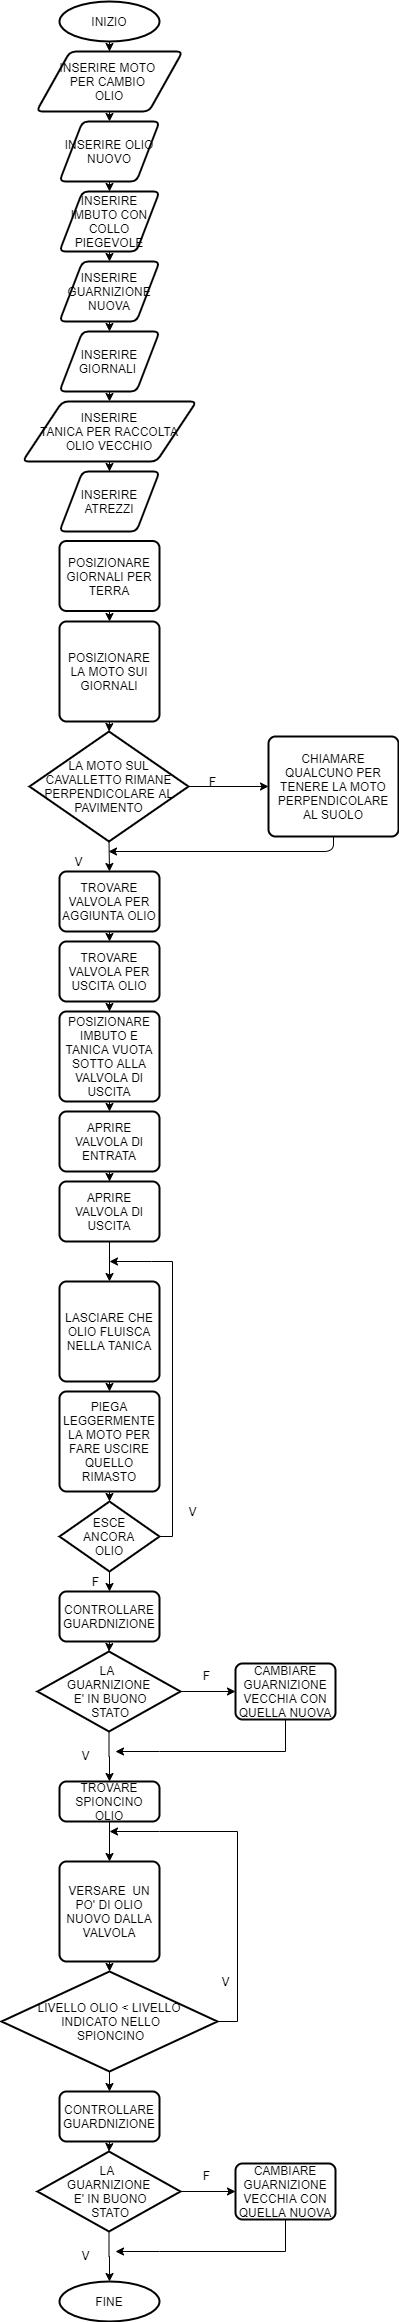

The diagram above was exported from draw.io. Its source (the exported page's mxGraphModel, read from the mxfile embedded in the PNG):
<mxGraphModel dx="1038" dy="580" grid="1" gridSize="10" guides="1" tooltips="1" connect="1" arrows="1" fold="1" page="1" pageScale="1" pageWidth="827" pageHeight="1169" math="0" shadow="0">
  <root>
    <mxCell id="0" />
    <mxCell id="1" parent="0" />
    <mxCell id="cneYyWcMwRRFSFrCWVS--7" style="edgeStyle=orthogonalEdgeStyle;rounded=0;orthogonalLoop=1;jettySize=auto;html=1;exitX=0.5;exitY=1;exitDx=0;exitDy=0;exitPerimeter=0;" edge="1" parent="1" source="cneYyWcMwRRFSFrCWVS--1" target="cneYyWcMwRRFSFrCWVS--3">
      <mxGeometry relative="1" as="geometry" />
    </mxCell>
    <mxCell id="cneYyWcMwRRFSFrCWVS--1" value="INIZIO" style="strokeWidth=2;html=1;shape=mxgraph.flowchart.start_1;whiteSpace=wrap;" vertex="1" parent="1">
      <mxGeometry x="364" y="10" width="100" height="40" as="geometry" />
    </mxCell>
    <mxCell id="cneYyWcMwRRFSFrCWVS--32" style="edgeStyle=orthogonalEdgeStyle;rounded=0;orthogonalLoop=1;jettySize=auto;html=1;exitX=0.5;exitY=1;exitDx=0;exitDy=0;entryX=0.5;entryY=0;entryDx=0;entryDy=0;" edge="1" parent="1" source="cneYyWcMwRRFSFrCWVS--3" target="cneYyWcMwRRFSFrCWVS--26">
      <mxGeometry relative="1" as="geometry" />
    </mxCell>
    <mxCell id="cneYyWcMwRRFSFrCWVS--3" value="INSERIRE MOTO &lt;br&gt;PER CAMBIO &lt;br&gt;OLIO" style="shape=parallelogram;html=1;strokeWidth=2;perimeter=parallelogramPerimeter;whiteSpace=wrap;rounded=1;arcSize=12;size=0.23;" vertex="1" parent="1">
      <mxGeometry x="341" y="60" width="146" height="60" as="geometry" />
    </mxCell>
    <mxCell id="cneYyWcMwRRFSFrCWVS--9" style="edgeStyle=orthogonalEdgeStyle;rounded=0;orthogonalLoop=1;jettySize=auto;html=1;exitX=0.5;exitY=1;exitDx=0;exitDy=0;entryX=0.5;entryY=0;entryDx=0;entryDy=0;" edge="1" parent="1" source="cneYyWcMwRRFSFrCWVS--4" target="cneYyWcMwRRFSFrCWVS--5">
      <mxGeometry relative="1" as="geometry" />
    </mxCell>
    <mxCell id="cneYyWcMwRRFSFrCWVS--4" value="POSIZIONARE GIORNALI PER TERRA" style="rounded=1;whiteSpace=wrap;html=1;absoluteArcSize=1;arcSize=14;strokeWidth=2;" vertex="1" parent="1">
      <mxGeometry x="364" y="549.5" width="100" height="70" as="geometry" />
    </mxCell>
    <mxCell id="cneYyWcMwRRFSFrCWVS--10" style="edgeStyle=orthogonalEdgeStyle;rounded=0;orthogonalLoop=1;jettySize=auto;html=1;exitX=0.5;exitY=1;exitDx=0;exitDy=0;entryX=0.5;entryY=0;entryDx=0;entryDy=0;entryPerimeter=0;" edge="1" parent="1" source="cneYyWcMwRRFSFrCWVS--5" target="cneYyWcMwRRFSFrCWVS--6">
      <mxGeometry relative="1" as="geometry" />
    </mxCell>
    <mxCell id="cneYyWcMwRRFSFrCWVS--5" value="POSIZIONARE LA MOTO SUI GIORNALI" style="rounded=1;whiteSpace=wrap;html=1;absoluteArcSize=1;arcSize=14;strokeWidth=2;" vertex="1" parent="1">
      <mxGeometry x="364" y="630" width="100" height="100" as="geometry" />
    </mxCell>
    <mxCell id="cneYyWcMwRRFSFrCWVS--19" style="edgeStyle=orthogonalEdgeStyle;rounded=0;orthogonalLoop=1;jettySize=auto;html=1;exitX=0.5;exitY=1;exitDx=0;exitDy=0;exitPerimeter=0;entryX=0.5;entryY=0;entryDx=0;entryDy=0;" edge="1" parent="1" source="cneYyWcMwRRFSFrCWVS--6" target="cneYyWcMwRRFSFrCWVS--11">
      <mxGeometry relative="1" as="geometry" />
    </mxCell>
    <mxCell id="cneYyWcMwRRFSFrCWVS--21" style="edgeStyle=orthogonalEdgeStyle;rounded=0;orthogonalLoop=1;jettySize=auto;html=1;exitX=1;exitY=0.5;exitDx=0;exitDy=0;exitPerimeter=0;entryX=0;entryY=0.5;entryDx=0;entryDy=0;" edge="1" parent="1" source="cneYyWcMwRRFSFrCWVS--6" target="cneYyWcMwRRFSFrCWVS--20">
      <mxGeometry relative="1" as="geometry" />
    </mxCell>
    <mxCell id="cneYyWcMwRRFSFrCWVS--6" value="LA MOTO SUL CAVALLETTO RIMANE PERPENDICOLARE AL PAVIMENTO" style="strokeWidth=2;html=1;shape=mxgraph.flowchart.decision;whiteSpace=wrap;" vertex="1" parent="1">
      <mxGeometry x="334" y="740" width="159" height="110" as="geometry" />
    </mxCell>
    <mxCell id="cneYyWcMwRRFSFrCWVS--24" style="edgeStyle=orthogonalEdgeStyle;rounded=0;orthogonalLoop=1;jettySize=auto;html=1;exitX=0.5;exitY=1;exitDx=0;exitDy=0;entryX=0.5;entryY=0;entryDx=0;entryDy=0;" edge="1" parent="1" source="cneYyWcMwRRFSFrCWVS--11" target="cneYyWcMwRRFSFrCWVS--12">
      <mxGeometry relative="1" as="geometry" />
    </mxCell>
    <mxCell id="cneYyWcMwRRFSFrCWVS--11" value="TROVARE VALVOLA PER AGGIUNTA OLIO" style="rounded=1;whiteSpace=wrap;html=1;absoluteArcSize=1;arcSize=14;strokeWidth=2;" vertex="1" parent="1">
      <mxGeometry x="364" y="880" width="100" height="60" as="geometry" />
    </mxCell>
    <mxCell id="cneYyWcMwRRFSFrCWVS--43" style="edgeStyle=orthogonalEdgeStyle;rounded=0;orthogonalLoop=1;jettySize=auto;html=1;exitX=0.5;exitY=1;exitDx=0;exitDy=0;" edge="1" parent="1" source="cneYyWcMwRRFSFrCWVS--12" target="cneYyWcMwRRFSFrCWVS--40">
      <mxGeometry relative="1" as="geometry" />
    </mxCell>
    <mxCell id="cneYyWcMwRRFSFrCWVS--12" value="TROVARE VALVOLA PER USCITA OLIO" style="rounded=1;whiteSpace=wrap;html=1;absoluteArcSize=1;arcSize=14;strokeWidth=2;" vertex="1" parent="1">
      <mxGeometry x="364" y="950" width="100" height="60" as="geometry" />
    </mxCell>
    <mxCell id="cneYyWcMwRRFSFrCWVS--18" value="V" style="text;html=1;align=center;verticalAlign=middle;resizable=0;points=[];autosize=1;" vertex="1" parent="1">
      <mxGeometry x="373" y="860" width="20" height="20" as="geometry" />
    </mxCell>
    <mxCell id="cneYyWcMwRRFSFrCWVS--20" value="CHIAMARE QUALCUNO PER TENERE LA MOTO PERPENDICOLARE AL SUOLO" style="rounded=1;whiteSpace=wrap;html=1;absoluteArcSize=1;arcSize=14;strokeWidth=2;" vertex="1" parent="1">
      <mxGeometry x="573" y="745" width="130" height="100" as="geometry" />
    </mxCell>
    <mxCell id="cneYyWcMwRRFSFrCWVS--22" value="F" style="text;html=1;align=center;verticalAlign=middle;resizable=0;points=[];autosize=1;" vertex="1" parent="1">
      <mxGeometry x="507" y="780" width="20" height="20" as="geometry" />
    </mxCell>
    <mxCell id="cneYyWcMwRRFSFrCWVS--23" value="" style="endArrow=classic;html=1;exitX=0.5;exitY=1;exitDx=0;exitDy=0;" edge="1" parent="1" source="cneYyWcMwRRFSFrCWVS--20">
      <mxGeometry width="50" height="50" relative="1" as="geometry">
        <mxPoint x="493" y="840" as="sourcePoint" />
        <mxPoint x="413" y="860" as="targetPoint" />
        <Array as="points">
          <mxPoint x="638" y="860" />
        </Array>
      </mxGeometry>
    </mxCell>
    <mxCell id="cneYyWcMwRRFSFrCWVS--33" style="edgeStyle=orthogonalEdgeStyle;rounded=0;orthogonalLoop=1;jettySize=auto;html=1;exitX=0.5;exitY=1;exitDx=0;exitDy=0;entryX=0.5;entryY=0;entryDx=0;entryDy=0;" edge="1" parent="1" source="cneYyWcMwRRFSFrCWVS--26" target="cneYyWcMwRRFSFrCWVS--27">
      <mxGeometry relative="1" as="geometry" />
    </mxCell>
    <mxCell id="cneYyWcMwRRFSFrCWVS--26" value="INSERIRE OLIO NUOVO" style="shape=parallelogram;html=1;strokeWidth=2;perimeter=parallelogramPerimeter;whiteSpace=wrap;rounded=1;arcSize=12;size=0.23;" vertex="1" parent="1">
      <mxGeometry x="364" y="130" width="100" height="60" as="geometry" />
    </mxCell>
    <mxCell id="cneYyWcMwRRFSFrCWVS--34" style="edgeStyle=orthogonalEdgeStyle;rounded=0;orthogonalLoop=1;jettySize=auto;html=1;exitX=0.5;exitY=1;exitDx=0;exitDy=0;entryX=0.5;entryY=0;entryDx=0;entryDy=0;" edge="1" parent="1" source="cneYyWcMwRRFSFrCWVS--27" target="cneYyWcMwRRFSFrCWVS--28">
      <mxGeometry relative="1" as="geometry" />
    </mxCell>
    <mxCell id="cneYyWcMwRRFSFrCWVS--27" value="INSERIRE IMBUTO CON COLLO PIEGEVOLE" style="shape=parallelogram;html=1;strokeWidth=2;perimeter=parallelogramPerimeter;whiteSpace=wrap;rounded=1;arcSize=12;size=0.23;" vertex="1" parent="1">
      <mxGeometry x="364" y="200" width="100" height="60" as="geometry" />
    </mxCell>
    <mxCell id="cneYyWcMwRRFSFrCWVS--35" style="edgeStyle=orthogonalEdgeStyle;rounded=0;orthogonalLoop=1;jettySize=auto;html=1;exitX=0.5;exitY=1;exitDx=0;exitDy=0;entryX=0.5;entryY=0;entryDx=0;entryDy=0;" edge="1" parent="1" source="cneYyWcMwRRFSFrCWVS--28" target="cneYyWcMwRRFSFrCWVS--29">
      <mxGeometry relative="1" as="geometry" />
    </mxCell>
    <mxCell id="cneYyWcMwRRFSFrCWVS--28" value="INSERIRE GUARNIZIONE NUOVA" style="shape=parallelogram;html=1;strokeWidth=2;perimeter=parallelogramPerimeter;whiteSpace=wrap;rounded=1;arcSize=12;size=0.23;" vertex="1" parent="1">
      <mxGeometry x="364" y="270" width="100" height="60" as="geometry" />
    </mxCell>
    <mxCell id="cneYyWcMwRRFSFrCWVS--36" style="edgeStyle=orthogonalEdgeStyle;rounded=0;orthogonalLoop=1;jettySize=auto;html=1;exitX=0.5;exitY=1;exitDx=0;exitDy=0;entryX=0.5;entryY=0;entryDx=0;entryDy=0;" edge="1" parent="1" source="cneYyWcMwRRFSFrCWVS--29" target="cneYyWcMwRRFSFrCWVS--30">
      <mxGeometry relative="1" as="geometry" />
    </mxCell>
    <mxCell id="cneYyWcMwRRFSFrCWVS--29" value="INSERIRE GIORNALI&amp;nbsp;" style="shape=parallelogram;html=1;strokeWidth=2;perimeter=parallelogramPerimeter;whiteSpace=wrap;rounded=1;arcSize=12;size=0.23;" vertex="1" parent="1">
      <mxGeometry x="364" y="340" width="100" height="60" as="geometry" />
    </mxCell>
    <mxCell id="cneYyWcMwRRFSFrCWVS--38" style="edgeStyle=orthogonalEdgeStyle;rounded=0;orthogonalLoop=1;jettySize=auto;html=1;exitX=0.5;exitY=1;exitDx=0;exitDy=0;" edge="1" parent="1" source="cneYyWcMwRRFSFrCWVS--30" target="cneYyWcMwRRFSFrCWVS--37">
      <mxGeometry relative="1" as="geometry" />
    </mxCell>
    <mxCell id="cneYyWcMwRRFSFrCWVS--30" value="INSERIRE&lt;br&gt;&amp;nbsp;TANICA PER RACCOLTA &lt;br&gt;OLIO VECCHIO" style="shape=parallelogram;html=1;strokeWidth=2;perimeter=parallelogramPerimeter;whiteSpace=wrap;rounded=1;arcSize=12;size=0.23;" vertex="1" parent="1">
      <mxGeometry x="327" y="410" width="174" height="60" as="geometry" />
    </mxCell>
    <mxCell id="cneYyWcMwRRFSFrCWVS--37" value="INSERIRE ATREZZI" style="shape=parallelogram;html=1;strokeWidth=2;perimeter=parallelogramPerimeter;whiteSpace=wrap;rounded=1;arcSize=12;size=0.23;" vertex="1" parent="1">
      <mxGeometry x="364" y="480" width="100" height="60" as="geometry" />
    </mxCell>
    <mxCell id="cneYyWcMwRRFSFrCWVS--44" style="edgeStyle=orthogonalEdgeStyle;rounded=0;orthogonalLoop=1;jettySize=auto;html=1;exitX=0.5;exitY=1;exitDx=0;exitDy=0;entryX=0.5;entryY=0;entryDx=0;entryDy=0;" edge="1" parent="1" source="cneYyWcMwRRFSFrCWVS--40" target="cneYyWcMwRRFSFrCWVS--41">
      <mxGeometry relative="1" as="geometry" />
    </mxCell>
    <mxCell id="cneYyWcMwRRFSFrCWVS--40" value="POSIZIONARE IMBUTO E TANICA VUOTA SOTTO ALLA VALVOLA DI USCITA" style="rounded=1;whiteSpace=wrap;html=1;absoluteArcSize=1;arcSize=14;strokeWidth=2;" vertex="1" parent="1">
      <mxGeometry x="364" y="1020" width="100" height="90" as="geometry" />
    </mxCell>
    <mxCell id="cneYyWcMwRRFSFrCWVS--45" style="edgeStyle=orthogonalEdgeStyle;rounded=0;orthogonalLoop=1;jettySize=auto;html=1;exitX=0.5;exitY=1;exitDx=0;exitDy=0;" edge="1" parent="1" source="cneYyWcMwRRFSFrCWVS--41" target="cneYyWcMwRRFSFrCWVS--42">
      <mxGeometry relative="1" as="geometry" />
    </mxCell>
    <mxCell id="cneYyWcMwRRFSFrCWVS--41" value="APRIRE VALVOLA DI ENTRATA" style="rounded=1;whiteSpace=wrap;html=1;absoluteArcSize=1;arcSize=14;strokeWidth=2;" vertex="1" parent="1">
      <mxGeometry x="364" y="1120" width="100" height="60" as="geometry" />
    </mxCell>
    <mxCell id="cneYyWcMwRRFSFrCWVS--49" style="edgeStyle=orthogonalEdgeStyle;rounded=0;orthogonalLoop=1;jettySize=auto;html=1;exitX=0.5;exitY=1;exitDx=0;exitDy=0;entryX=0.5;entryY=0;entryDx=0;entryDy=0;" edge="1" parent="1" source="cneYyWcMwRRFSFrCWVS--42" target="cneYyWcMwRRFSFrCWVS--46">
      <mxGeometry relative="1" as="geometry" />
    </mxCell>
    <mxCell id="cneYyWcMwRRFSFrCWVS--42" value="APRIRE VALVOLA DI USCITA" style="rounded=1;whiteSpace=wrap;html=1;absoluteArcSize=1;arcSize=14;strokeWidth=2;" vertex="1" parent="1">
      <mxGeometry x="364" y="1190" width="100" height="60" as="geometry" />
    </mxCell>
    <mxCell id="cneYyWcMwRRFSFrCWVS--50" style="edgeStyle=orthogonalEdgeStyle;rounded=0;orthogonalLoop=1;jettySize=auto;html=1;exitX=0.5;exitY=1;exitDx=0;exitDy=0;entryX=0.5;entryY=0;entryDx=0;entryDy=0;" edge="1" parent="1" source="cneYyWcMwRRFSFrCWVS--46" target="cneYyWcMwRRFSFrCWVS--47">
      <mxGeometry relative="1" as="geometry" />
    </mxCell>
    <mxCell id="cneYyWcMwRRFSFrCWVS--46" value="LASCIARE CHE OLIO FLUISCA NELLA TANICA" style="rounded=1;whiteSpace=wrap;html=1;absoluteArcSize=1;arcSize=14;strokeWidth=2;" vertex="1" parent="1">
      <mxGeometry x="364" y="1290" width="100" height="100" as="geometry" />
    </mxCell>
    <mxCell id="cneYyWcMwRRFSFrCWVS--51" style="edgeStyle=orthogonalEdgeStyle;rounded=0;orthogonalLoop=1;jettySize=auto;html=1;exitX=0.5;exitY=1;exitDx=0;exitDy=0;entryX=0.5;entryY=0;entryDx=0;entryDy=0;entryPerimeter=0;" edge="1" parent="1" source="cneYyWcMwRRFSFrCWVS--47" target="cneYyWcMwRRFSFrCWVS--48">
      <mxGeometry relative="1" as="geometry" />
    </mxCell>
    <mxCell id="cneYyWcMwRRFSFrCWVS--47" value="PIEGA LEGGERMENTE LA MOTO PER FARE USCIRE QUELLO RIMASTO" style="rounded=1;whiteSpace=wrap;html=1;absoluteArcSize=1;arcSize=14;strokeWidth=2;" vertex="1" parent="1">
      <mxGeometry x="364" y="1400" width="100" height="100" as="geometry" />
    </mxCell>
    <mxCell id="cneYyWcMwRRFSFrCWVS--52" style="edgeStyle=orthogonalEdgeStyle;rounded=0;orthogonalLoop=1;jettySize=auto;html=1;exitX=1;exitY=0.5;exitDx=0;exitDy=0;exitPerimeter=0;" edge="1" parent="1" source="cneYyWcMwRRFSFrCWVS--48">
      <mxGeometry relative="1" as="geometry">
        <mxPoint x="414" y="1270" as="targetPoint" />
        <Array as="points">
          <mxPoint x="477" y="1545" />
          <mxPoint x="477" y="1270" />
          <mxPoint x="456" y="1270" />
        </Array>
      </mxGeometry>
    </mxCell>
    <mxCell id="cneYyWcMwRRFSFrCWVS--60" style="edgeStyle=orthogonalEdgeStyle;rounded=0;orthogonalLoop=1;jettySize=auto;html=1;exitX=0.5;exitY=1;exitDx=0;exitDy=0;exitPerimeter=0;entryX=0.5;entryY=0;entryDx=0;entryDy=0;" edge="1" parent="1" source="cneYyWcMwRRFSFrCWVS--48" target="cneYyWcMwRRFSFrCWVS--56">
      <mxGeometry relative="1" as="geometry" />
    </mxCell>
    <mxCell id="cneYyWcMwRRFSFrCWVS--48" value="ESCE&lt;br&gt;&amp;nbsp;ANCORA &lt;br&gt;OLIO" style="strokeWidth=2;html=1;shape=mxgraph.flowchart.decision;whiteSpace=wrap;" vertex="1" parent="1">
      <mxGeometry x="364" y="1510" width="100" height="70" as="geometry" />
    </mxCell>
    <mxCell id="cneYyWcMwRRFSFrCWVS--53" value="V" style="text;html=1;align=center;verticalAlign=middle;resizable=0;points=[];autosize=1;" vertex="1" parent="1">
      <mxGeometry x="487" y="1510" width="20" height="20" as="geometry" />
    </mxCell>
    <mxCell id="cneYyWcMwRRFSFrCWVS--58" value="F" style="text;html=1;align=center;verticalAlign=middle;resizable=0;points=[];autosize=1;" vertex="1" parent="1">
      <mxGeometry x="390" y="1580" width="20" height="20" as="geometry" />
    </mxCell>
    <mxCell id="cneYyWcMwRRFSFrCWVS--61" style="edgeStyle=orthogonalEdgeStyle;rounded=0;orthogonalLoop=1;jettySize=auto;html=1;exitX=0.5;exitY=1;exitDx=0;exitDy=0;entryX=0.5;entryY=0;entryDx=0;entryDy=0;entryPerimeter=0;" edge="1" parent="1" source="cneYyWcMwRRFSFrCWVS--56" target="cneYyWcMwRRFSFrCWVS--57">
      <mxGeometry relative="1" as="geometry" />
    </mxCell>
    <mxCell id="cneYyWcMwRRFSFrCWVS--56" value="CONTROLLARE GUARDNIZIONE" style="rounded=1;whiteSpace=wrap;html=1;absoluteArcSize=1;arcSize=14;strokeWidth=2;" vertex="1" parent="1">
      <mxGeometry x="364" y="1600" width="100" height="50" as="geometry" />
    </mxCell>
    <mxCell id="cneYyWcMwRRFSFrCWVS--64" style="edgeStyle=orthogonalEdgeStyle;rounded=0;orthogonalLoop=1;jettySize=auto;html=1;exitX=1;exitY=0.5;exitDx=0;exitDy=0;exitPerimeter=0;entryX=0;entryY=0.5;entryDx=0;entryDy=0;" edge="1" parent="1" source="cneYyWcMwRRFSFrCWVS--57" target="cneYyWcMwRRFSFrCWVS--63">
      <mxGeometry relative="1" as="geometry" />
    </mxCell>
    <mxCell id="cneYyWcMwRRFSFrCWVS--66" style="edgeStyle=orthogonalEdgeStyle;rounded=0;orthogonalLoop=1;jettySize=auto;html=1;exitX=0.5;exitY=1;exitDx=0;exitDy=0;exitPerimeter=0;entryX=0.5;entryY=0;entryDx=0;entryDy=0;" edge="1" parent="1" source="cneYyWcMwRRFSFrCWVS--57" target="cneYyWcMwRRFSFrCWVS--62">
      <mxGeometry relative="1" as="geometry" />
    </mxCell>
    <mxCell id="cneYyWcMwRRFSFrCWVS--57" value="LA &lt;br&gt;GUARNIZIONE&lt;br&gt;&amp;nbsp;E' IN BUONO&lt;br&gt;&amp;nbsp;STATO" style="strokeWidth=2;html=1;shape=mxgraph.flowchart.decision;whiteSpace=wrap;" vertex="1" parent="1">
      <mxGeometry x="342" y="1660" width="143" height="80" as="geometry" />
    </mxCell>
    <mxCell id="cneYyWcMwRRFSFrCWVS--71" style="edgeStyle=orthogonalEdgeStyle;rounded=0;orthogonalLoop=1;jettySize=auto;html=1;exitX=0.5;exitY=1;exitDx=0;exitDy=0;entryX=0.5;entryY=0;entryDx=0;entryDy=0;" edge="1" parent="1" source="cneYyWcMwRRFSFrCWVS--62" target="cneYyWcMwRRFSFrCWVS--70">
      <mxGeometry relative="1" as="geometry" />
    </mxCell>
    <mxCell id="cneYyWcMwRRFSFrCWVS--62" value="TROVARE SPIONCINO OLIO" style="rounded=1;whiteSpace=wrap;html=1;absoluteArcSize=1;arcSize=14;strokeWidth=2;" vertex="1" parent="1">
      <mxGeometry x="364" y="1790" width="100" height="40" as="geometry" />
    </mxCell>
    <mxCell id="cneYyWcMwRRFSFrCWVS--68" style="edgeStyle=orthogonalEdgeStyle;rounded=0;orthogonalLoop=1;jettySize=auto;html=1;exitX=0.5;exitY=1;exitDx=0;exitDy=0;" edge="1" parent="1" source="cneYyWcMwRRFSFrCWVS--63">
      <mxGeometry relative="1" as="geometry">
        <mxPoint x="420" y="1760" as="targetPoint" />
        <Array as="points">
          <mxPoint x="590" y="1760" />
          <mxPoint x="464" y="1760" />
        </Array>
      </mxGeometry>
    </mxCell>
    <mxCell id="cneYyWcMwRRFSFrCWVS--63" value="CAMBIARE GUARNIZIONE VECCHIA CON QUELLA NUOVA" style="rounded=1;whiteSpace=wrap;html=1;absoluteArcSize=1;arcSize=14;strokeWidth=2;" vertex="1" parent="1">
      <mxGeometry x="540" y="1672" width="100" height="56" as="geometry" />
    </mxCell>
    <mxCell id="cneYyWcMwRRFSFrCWVS--65" value="F" style="text;html=1;align=center;verticalAlign=middle;resizable=0;points=[];autosize=1;" vertex="1" parent="1">
      <mxGeometry x="501" y="1674" width="20" height="20" as="geometry" />
    </mxCell>
    <mxCell id="cneYyWcMwRRFSFrCWVS--69" value="V" style="text;html=1;align=center;verticalAlign=middle;resizable=0;points=[];autosize=1;" vertex="1" parent="1">
      <mxGeometry x="380" y="1754" width="20" height="20" as="geometry" />
    </mxCell>
    <mxCell id="cneYyWcMwRRFSFrCWVS--75" style="edgeStyle=orthogonalEdgeStyle;rounded=0;orthogonalLoop=1;jettySize=auto;html=1;exitX=0.5;exitY=1;exitDx=0;exitDy=0;entryX=0.5;entryY=0;entryDx=0;entryDy=0;entryPerimeter=0;" edge="1" parent="1" source="cneYyWcMwRRFSFrCWVS--70" target="cneYyWcMwRRFSFrCWVS--72">
      <mxGeometry relative="1" as="geometry" />
    </mxCell>
    <mxCell id="cneYyWcMwRRFSFrCWVS--70" value="VERSARE&amp;nbsp; UN PO' DI OLIO NUOVO DALLA VALVOLA" style="rounded=1;whiteSpace=wrap;html=1;absoluteArcSize=1;arcSize=14;strokeWidth=2;" vertex="1" parent="1">
      <mxGeometry x="364" y="1870" width="100" height="100" as="geometry" />
    </mxCell>
    <mxCell id="cneYyWcMwRRFSFrCWVS--73" style="edgeStyle=orthogonalEdgeStyle;rounded=0;orthogonalLoop=1;jettySize=auto;html=1;exitX=1;exitY=0.5;exitDx=0;exitDy=0;exitPerimeter=0;" edge="1" parent="1" source="cneYyWcMwRRFSFrCWVS--72">
      <mxGeometry relative="1" as="geometry">
        <mxPoint x="414" y="1840" as="targetPoint" />
        <Array as="points">
          <mxPoint x="542" y="2030" />
          <mxPoint x="542" y="1840" />
          <mxPoint x="464" y="1840" />
        </Array>
      </mxGeometry>
    </mxCell>
    <mxCell id="cneYyWcMwRRFSFrCWVS--76" style="edgeStyle=orthogonalEdgeStyle;rounded=0;orthogonalLoop=1;jettySize=auto;html=1;exitX=0.5;exitY=1;exitDx=0;exitDy=0;exitPerimeter=0;" edge="1" parent="1" source="cneYyWcMwRRFSFrCWVS--72">
      <mxGeometry relative="1" as="geometry">
        <mxPoint x="414" y="2100" as="targetPoint" />
      </mxGeometry>
    </mxCell>
    <mxCell id="cneYyWcMwRRFSFrCWVS--72" value="LIVELLO OLIO &amp;lt; LIVELLO&lt;br&gt;&amp;nbsp;INDICATO NELLO&lt;br&gt;&amp;nbsp;SPIONCINO" style="strokeWidth=2;html=1;shape=mxgraph.flowchart.decision;whiteSpace=wrap;" vertex="1" parent="1">
      <mxGeometry x="306" y="1980" width="216" height="100" as="geometry" />
    </mxCell>
    <mxCell id="cneYyWcMwRRFSFrCWVS--74" value="V" style="text;html=1;align=center;verticalAlign=middle;resizable=0;points=[];autosize=1;" vertex="1" parent="1">
      <mxGeometry x="520" y="1980" width="20" height="20" as="geometry" />
    </mxCell>
    <mxCell id="cneYyWcMwRRFSFrCWVS--78" style="edgeStyle=orthogonalEdgeStyle;rounded=0;orthogonalLoop=1;jettySize=auto;html=1;exitX=0.5;exitY=1;exitDx=0;exitDy=0;entryX=0.5;entryY=0;entryDx=0;entryDy=0;entryPerimeter=0;" edge="1" source="cneYyWcMwRRFSFrCWVS--79" target="cneYyWcMwRRFSFrCWVS--81" parent="1">
      <mxGeometry relative="1" as="geometry" />
    </mxCell>
    <mxCell id="cneYyWcMwRRFSFrCWVS--79" value="CONTROLLARE GUARDNIZIONE" style="rounded=1;whiteSpace=wrap;html=1;absoluteArcSize=1;arcSize=14;strokeWidth=2;" vertex="1" parent="1">
      <mxGeometry x="364" y="2100" width="100" height="50" as="geometry" />
    </mxCell>
    <mxCell id="cneYyWcMwRRFSFrCWVS--80" style="edgeStyle=orthogonalEdgeStyle;rounded=0;orthogonalLoop=1;jettySize=auto;html=1;exitX=1;exitY=0.5;exitDx=0;exitDy=0;exitPerimeter=0;entryX=0;entryY=0.5;entryDx=0;entryDy=0;" edge="1" source="cneYyWcMwRRFSFrCWVS--81" target="cneYyWcMwRRFSFrCWVS--83" parent="1">
      <mxGeometry relative="1" as="geometry" />
    </mxCell>
    <mxCell id="cneYyWcMwRRFSFrCWVS--86" style="edgeStyle=orthogonalEdgeStyle;rounded=0;orthogonalLoop=1;jettySize=auto;html=1;exitX=0.5;exitY=1;exitDx=0;exitDy=0;exitPerimeter=0;" edge="1" parent="1" source="cneYyWcMwRRFSFrCWVS--81">
      <mxGeometry relative="1" as="geometry">
        <mxPoint x="414" y="2290" as="targetPoint" />
      </mxGeometry>
    </mxCell>
    <mxCell id="cneYyWcMwRRFSFrCWVS--81" value="LA &lt;br&gt;GUARNIZIONE&lt;br&gt;&amp;nbsp;E' IN BUONO&lt;br&gt;&amp;nbsp;STATO" style="strokeWidth=2;html=1;shape=mxgraph.flowchart.decision;whiteSpace=wrap;" vertex="1" parent="1">
      <mxGeometry x="342" y="2160" width="143" height="80" as="geometry" />
    </mxCell>
    <mxCell id="cneYyWcMwRRFSFrCWVS--82" style="edgeStyle=orthogonalEdgeStyle;rounded=0;orthogonalLoop=1;jettySize=auto;html=1;exitX=0.5;exitY=1;exitDx=0;exitDy=0;" edge="1" source="cneYyWcMwRRFSFrCWVS--83" parent="1">
      <mxGeometry relative="1" as="geometry">
        <mxPoint x="420" y="2260" as="targetPoint" />
        <Array as="points">
          <mxPoint x="590" y="2260" />
          <mxPoint x="464" y="2260" />
        </Array>
      </mxGeometry>
    </mxCell>
    <mxCell id="cneYyWcMwRRFSFrCWVS--83" value="CAMBIARE GUARNIZIONE VECCHIA CON QUELLA NUOVA" style="rounded=1;whiteSpace=wrap;html=1;absoluteArcSize=1;arcSize=14;strokeWidth=2;" vertex="1" parent="1">
      <mxGeometry x="540" y="2172" width="100" height="56" as="geometry" />
    </mxCell>
    <mxCell id="cneYyWcMwRRFSFrCWVS--84" value="F" style="text;html=1;align=center;verticalAlign=middle;resizable=0;points=[];autosize=1;" vertex="1" parent="1">
      <mxGeometry x="501" y="2174" width="20" height="20" as="geometry" />
    </mxCell>
    <mxCell id="cneYyWcMwRRFSFrCWVS--85" value="V" style="text;html=1;align=center;verticalAlign=middle;resizable=0;points=[];autosize=1;" vertex="1" parent="1">
      <mxGeometry x="380" y="2254" width="20" height="20" as="geometry" />
    </mxCell>
    <mxCell id="cneYyWcMwRRFSFrCWVS--88" value="FINE" style="strokeWidth=2;html=1;shape=mxgraph.flowchart.start_1;whiteSpace=wrap;" vertex="1" parent="1">
      <mxGeometry x="364" y="2290" width="100" height="40" as="geometry" />
    </mxCell>
  </root>
</mxGraphModel>